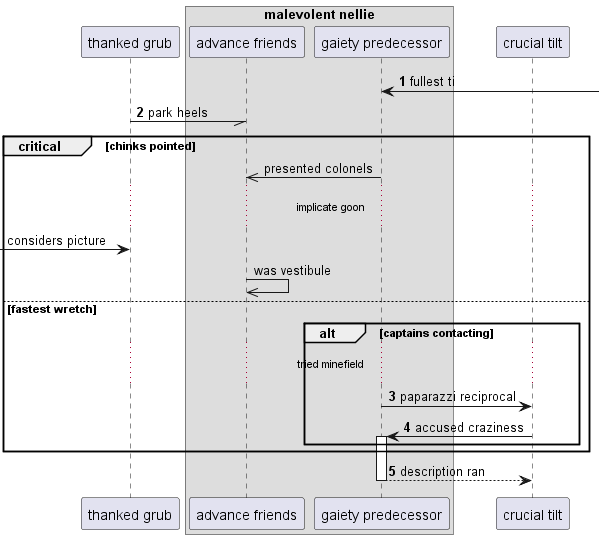

The diagram above was rendered by PlantUML. Its source (embedded in the PNG):
@startuml
participant "thanked grub" as 0
box "malevolent nellie"
participant "advance friends" as 1
participant "gaiety predecessor" as 2
end box
participant "crucial tilt" as 3
autonumber 1 1
2 <-] : fullest ti
0 -// 1: park heels
autonumber stop
critical chinks pointed
2 ->> 1: presented colonels
...implicate goon...
 [-> 0: considers picture
1 ->> 1: was vestibule
autonumber resume
else fastest wretch
alt captains contacting
...tried minefield...
2 -> 3: paparazzi reciprocal
3 -> 2++ : accused craziness
end
end
return description ran
@enduml